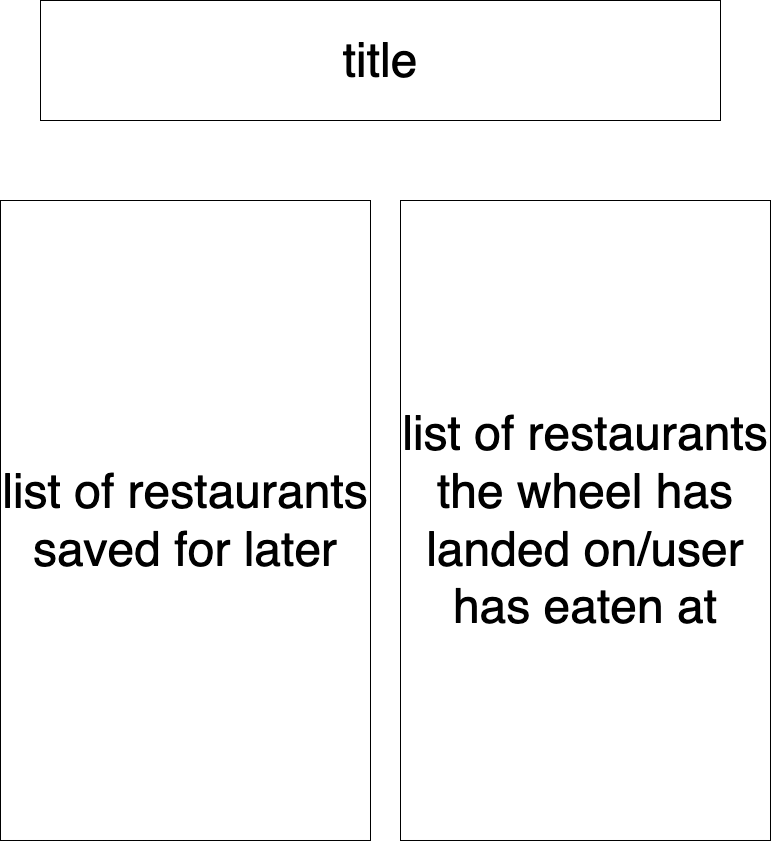

The diagram above was exported from draw.io. Its source (the exported page's mxGraphModel, read from the mxfile embedded in the PNG):
<mxGraphModel dx="1612" dy="1264" grid="1" gridSize="10" guides="1" tooltips="1" connect="1" arrows="1" fold="1" page="1" pageScale="1" pageWidth="850" pageHeight="1100" math="0" shadow="0">
  <root>
    <mxCell id="0" />
    <mxCell id="1" parent="0" />
    <mxCell id="oKd6ObhNmg90OmEL8aHB-1" value="&lt;font style=&quot;font-size: 48px;&quot;&gt;title&lt;/font&gt;" style="rounded=0;whiteSpace=wrap;html=1;" vertex="1" parent="1">
      <mxGeometry x="80" y="40" width="680" height="120" as="geometry" />
    </mxCell>
    <mxCell id="oKd6ObhNmg90OmEL8aHB-2" value="&lt;font style=&quot;font-size: 48px;&quot;&gt;list of restaurants saved for later&lt;/font&gt;" style="rounded=0;whiteSpace=wrap;html=1;" vertex="1" parent="1">
      <mxGeometry x="40" y="240" width="370" height="640" as="geometry" />
    </mxCell>
    <mxCell id="oKd6ObhNmg90OmEL8aHB-3" value="&lt;font style=&quot;font-size: 48px;&quot;&gt;list of restaurants the wheel has landed on/user has eaten at&lt;/font&gt;" style="rounded=0;whiteSpace=wrap;html=1;" vertex="1" parent="1">
      <mxGeometry x="440" y="240" width="370" height="640" as="geometry" />
    </mxCell>
  </root>
</mxGraphModel>